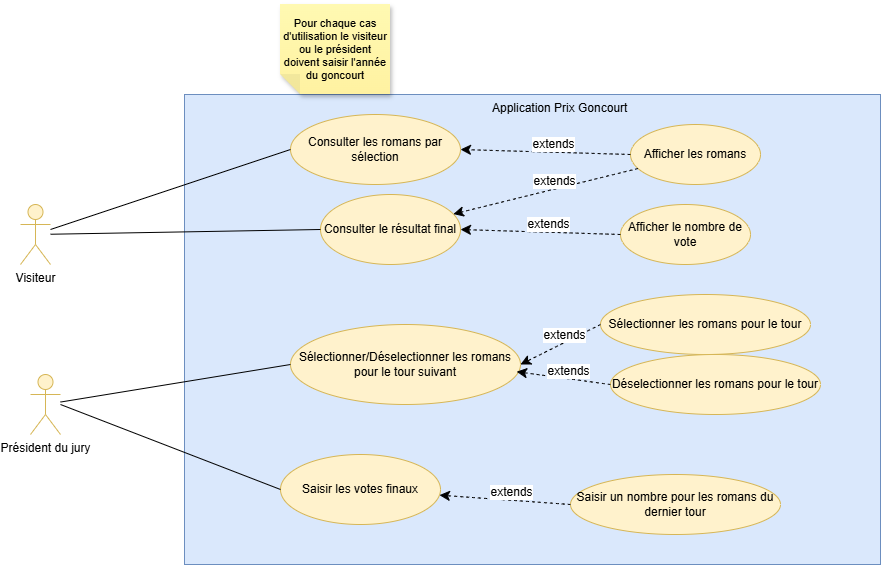

The diagram above was exported from draw.io. Its source (the exported page's mxGraphModel, read from the mxfile embedded in the PNG):
<mxGraphModel dx="1030" dy="640" grid="1" gridSize="10" guides="1" tooltips="1" connect="1" arrows="1" fold="1" page="1" pageScale="1" pageWidth="827" pageHeight="1169" math="0" shadow="0">
  <root>
    <mxCell id="0" />
    <mxCell id="1" parent="0" />
    <mxCell id="iv9CqowBNkCe-GPVkNXA-7" parent="1" style="rounded=0;whiteSpace=wrap;html=1;fillColor=#dae8fc;strokeColor=#6c8ebf;" value="" vertex="1">
      <mxGeometry height="470" width="696" x="294" y="120" as="geometry" />
    </mxCell>
    <mxCell id="iv9CqowBNkCe-GPVkNXA-1" parent="1" style="shape=umlActor;verticalLabelPosition=bottom;verticalAlign=top;html=1;fillColor=#fff2cc;strokeColor=#d6b656;" value="Visiteur" vertex="1">
      <mxGeometry height="60" width="30" x="130" y="230" as="geometry" />
    </mxCell>
    <mxCell id="iv9CqowBNkCe-GPVkNXA-2" parent="1" style="shape=umlActor;verticalLabelPosition=bottom;verticalAlign=top;html=1;fillColor=#fff2cc;strokeColor=#d6b656;" value="Président du jury" vertex="1">
      <mxGeometry height="60" width="30" x="140" y="400" as="geometry" />
    </mxCell>
    <mxCell id="iv9CqowBNkCe-GPVkNXA-4" parent="1" style="ellipse;whiteSpace=wrap;html=1;fillColor=#fff2cc;strokeColor=#d6b656;" value="Consulter les romans par sélection" vertex="1">
      <mxGeometry height="70" width="170" x="400" y="140" as="geometry" />
    </mxCell>
    <mxCell id="iv9CqowBNkCe-GPVkNXA-5" parent="1" style="ellipse;whiteSpace=wrap;html=1;fillColor=#fff2cc;strokeColor=#d6b656;" value="Sélectionner/Déselectionner les romans pour le tour suivant" vertex="1">
      <mxGeometry height="80" width="230" x="400" y="350" as="geometry" />
    </mxCell>
    <mxCell id="iv9CqowBNkCe-GPVkNXA-6" parent="1" style="ellipse;whiteSpace=wrap;html=1;fillColor=#fff2cc;strokeColor=#d6b656;" value="Saisir les votes finaux" vertex="1">
      <mxGeometry height="70" width="160" x="390" y="480" as="geometry" />
    </mxCell>
    <mxCell id="iv9CqowBNkCe-GPVkNXA-9" edge="1" parent="1" source="iv9CqowBNkCe-GPVkNXA-1" style="endArrow=none;html=1;rounded=0;entryX=0;entryY=0.5;entryDx=0;entryDy=0;" target="iv9CqowBNkCe-GPVkNXA-4" value="">
      <mxGeometry height="50" relative="1" width="50" as="geometry">
        <mxPoint x="170" y="280" as="sourcePoint" />
        <mxPoint x="430" y="380" as="targetPoint" />
      </mxGeometry>
    </mxCell>
    <mxCell id="iv9CqowBNkCe-GPVkNXA-10" edge="1" parent="1" source="iv9CqowBNkCe-GPVkNXA-2" style="endArrow=none;html=1;rounded=0;entryX=0;entryY=0.5;entryDx=0;entryDy=0;" target="iv9CqowBNkCe-GPVkNXA-5" value="">
      <mxGeometry height="50" relative="1" width="50" as="geometry">
        <mxPoint x="380" y="430" as="sourcePoint" />
        <mxPoint x="430" y="380" as="targetPoint" />
      </mxGeometry>
    </mxCell>
    <mxCell id="iv9CqowBNkCe-GPVkNXA-12" edge="1" parent="1" style="endArrow=none;html=1;rounded=0;entryX=0;entryY=0.5;entryDx=0;entryDy=0;" target="iv9CqowBNkCe-GPVkNXA-6" value="">
      <mxGeometry height="50" relative="1" width="50" as="geometry">
        <mxPoint x="170" y="430" as="sourcePoint" />
        <mxPoint x="450" y="410" as="targetPoint" />
      </mxGeometry>
    </mxCell>
    <mxCell id="sTeDDzqhYqFQuhk0V7Ec-5" parent="1" style="ellipse;whiteSpace=wrap;html=1;fillColor=#fff2cc;strokeColor=#d6b656;" value="Consulter le résultat final" vertex="1">
      <mxGeometry height="70" width="140" x="430" y="220" as="geometry" />
    </mxCell>
    <mxCell id="sTeDDzqhYqFQuhk0V7Ec-7" edge="1" parent="1" source="iv9CqowBNkCe-GPVkNXA-1" style="endArrow=none;html=1;rounded=0;entryX=0;entryY=0.5;entryDx=0;entryDy=0;" target="sTeDDzqhYqFQuhk0V7Ec-5" value="">
      <mxGeometry height="50" relative="1" width="50" as="geometry">
        <mxPoint x="220" y="320" as="sourcePoint" />
        <mxPoint x="270" y="270" as="targetPoint" />
      </mxGeometry>
    </mxCell>
    <mxCell id="sTeDDzqhYqFQuhk0V7Ec-8" parent="1" style="text;whiteSpace=wrap;html=1;" value="Application Prix Goncourt" vertex="1">
      <mxGeometry height="40" width="150" x="600" y="120" as="geometry" />
    </mxCell>
    <mxCell id="kw_f3q90v_gU4eZa-egC-1" parent="1" style="ellipse;whiteSpace=wrap;html=1;fillColor=#fff2cc;strokeColor=#d6b656;" value="Afficher les romans" vertex="1">
      <mxGeometry height="60" width="130" x="740" y="150" as="geometry" />
    </mxCell>
    <mxCell id="9xwOu4xKt5GxUYybSmRm-1" edge="1" parent="1" source="kw_f3q90v_gU4eZa-egC-1" style="endArrow=classic;html=1;rounded=0;fontSize=12;startSize=8;endSize=8;curved=1;exitX=0;exitY=0.5;exitDx=0;exitDy=0;entryX=1;entryY=0.5;entryDx=0;entryDy=0;dashed=1;" target="iv9CqowBNkCe-GPVkNXA-4" value="">
      <mxGeometry height="50" relative="1" width="50" as="geometry">
        <mxPoint x="500" y="270" as="sourcePoint" />
        <mxPoint x="550" y="220" as="targetPoint" />
      </mxGeometry>
    </mxCell>
    <mxCell id="9xwOu4xKt5GxUYybSmRm-3" connectable="0" parent="9xwOu4xKt5GxUYybSmRm-1" style="edgeLabel;html=1;align=center;verticalAlign=middle;resizable=0;points=[];fontSize=12;" value="extends" vertex="1">
      <mxGeometry relative="1" x="-0.0852" y="1" as="geometry">
        <mxPoint y="-9" as="offset" />
      </mxGeometry>
    </mxCell>
    <mxCell id="9xwOu4xKt5GxUYybSmRm-5" edge="1" parent="1" source="kw_f3q90v_gU4eZa-egC-1" style="endArrow=classic;html=1;rounded=0;fontSize=12;startSize=8;endSize=8;curved=1;dashed=1;" target="sTeDDzqhYqFQuhk0V7Ec-5" value="">
      <mxGeometry height="50" relative="1" width="50" as="geometry">
        <mxPoint x="750" y="215" as="sourcePoint" />
        <mxPoint x="580" y="210" as="targetPoint" />
      </mxGeometry>
    </mxCell>
    <mxCell id="9xwOu4xKt5GxUYybSmRm-6" connectable="0" parent="9xwOu4xKt5GxUYybSmRm-5" style="edgeLabel;html=1;align=center;verticalAlign=middle;resizable=0;points=[];fontSize=12;" value="extends" vertex="1">
      <mxGeometry relative="1" x="-0.0852" y="1" as="geometry">
        <mxPoint y="-9" as="offset" />
      </mxGeometry>
    </mxCell>
    <mxCell id="9xwOu4xKt5GxUYybSmRm-7" parent="1" style="ellipse;whiteSpace=wrap;html=1;fillColor=#fff2cc;strokeColor=#d6b656;" value="Afficher le nombre de vote" vertex="1">
      <mxGeometry height="60" width="130" x="730" y="230" as="geometry" />
    </mxCell>
    <mxCell id="9xwOu4xKt5GxUYybSmRm-8" edge="1" parent="1" source="9xwOu4xKt5GxUYybSmRm-7" style="endArrow=classic;html=1;rounded=0;fontSize=12;startSize=8;endSize=8;curved=1;dashed=1;entryX=1;entryY=0.5;entryDx=0;entryDy=0;exitX=0;exitY=0.5;exitDx=0;exitDy=0;" target="sTeDDzqhYqFQuhk0V7Ec-5" value="">
      <mxGeometry height="50" relative="1" width="50" as="geometry">
        <mxPoint x="885" y="240" as="sourcePoint" />
        <mxPoint x="700" y="286" as="targetPoint" />
      </mxGeometry>
    </mxCell>
    <mxCell id="9xwOu4xKt5GxUYybSmRm-9" connectable="0" parent="9xwOu4xKt5GxUYybSmRm-8" style="edgeLabel;html=1;align=center;verticalAlign=middle;resizable=0;points=[];fontSize=12;" value="extends" vertex="1">
      <mxGeometry relative="1" x="-0.0852" y="1" as="geometry">
        <mxPoint y="-9" as="offset" />
      </mxGeometry>
    </mxCell>
    <mxCell id="9xwOu4xKt5GxUYybSmRm-10" parent="1" style="ellipse;whiteSpace=wrap;html=1;fillColor=#fff2cc;strokeColor=#d6b656;" value="Sélectionner les romans pour le tour" vertex="1">
      <mxGeometry height="60" width="210" x="710" y="320" as="geometry" />
    </mxCell>
    <mxCell id="9xwOu4xKt5GxUYybSmRm-11" parent="1" style="ellipse;whiteSpace=wrap;html=1;fillColor=#fff2cc;strokeColor=#d6b656;" value="Déselectionner les romans pour le tour" vertex="1">
      <mxGeometry height="60" width="210" x="720" y="380" as="geometry" />
    </mxCell>
    <mxCell id="9xwOu4xKt5GxUYybSmRm-12" edge="1" parent="1" source="9xwOu4xKt5GxUYybSmRm-11" style="endArrow=classic;html=1;rounded=0;fontSize=12;startSize=8;endSize=8;curved=1;dashed=1;entryX=0.983;entryY=0.59;entryDx=0;entryDy=0;exitX=0;exitY=0.5;exitDx=0;exitDy=0;entryPerimeter=0;" target="iv9CqowBNkCe-GPVkNXA-5" value="">
      <mxGeometry height="50" relative="1" width="50" as="geometry">
        <mxPoint x="800" y="325" as="sourcePoint" />
        <mxPoint x="640" y="320" as="targetPoint" />
      </mxGeometry>
    </mxCell>
    <mxCell id="9xwOu4xKt5GxUYybSmRm-13" connectable="0" parent="9xwOu4xKt5GxUYybSmRm-12" style="edgeLabel;html=1;align=center;verticalAlign=middle;resizable=0;points=[];fontSize=12;" value="extends" vertex="1">
      <mxGeometry relative="1" x="-0.0852" y="1" as="geometry">
        <mxPoint y="-9" as="offset" />
      </mxGeometry>
    </mxCell>
    <mxCell id="9xwOu4xKt5GxUYybSmRm-14" edge="1" parent="1" source="9xwOu4xKt5GxUYybSmRm-10" style="endArrow=classic;html=1;rounded=0;fontSize=12;startSize=8;endSize=8;curved=1;dashed=1;entryX=1;entryY=0.5;entryDx=0;entryDy=0;exitX=0;exitY=0.5;exitDx=0;exitDy=0;" target="iv9CqowBNkCe-GPVkNXA-5" value="">
      <mxGeometry height="50" relative="1" width="50" as="geometry">
        <mxPoint x="724" y="403" as="sourcePoint" />
        <mxPoint x="630" y="390" as="targetPoint" />
      </mxGeometry>
    </mxCell>
    <mxCell id="9xwOu4xKt5GxUYybSmRm-15" connectable="0" parent="9xwOu4xKt5GxUYybSmRm-14" style="edgeLabel;html=1;align=center;verticalAlign=middle;resizable=0;points=[];fontSize=12;" value="extends" vertex="1">
      <mxGeometry relative="1" x="-0.0852" y="1" as="geometry">
        <mxPoint y="-9" as="offset" />
      </mxGeometry>
    </mxCell>
    <mxCell id="9xwOu4xKt5GxUYybSmRm-16" parent="1" style="ellipse;whiteSpace=wrap;html=1;fillColor=#fff2cc;strokeColor=#d6b656;" value="Saisir un nombre pour les romans du dernier tour" vertex="1">
      <mxGeometry height="60" width="210" x="680" y="500" as="geometry" />
    </mxCell>
    <mxCell id="9xwOu4xKt5GxUYybSmRm-17" edge="1" parent="1" source="9xwOu4xKt5GxUYybSmRm-16" style="endArrow=classic;html=1;rounded=0;fontSize=12;startSize=8;endSize=8;curved=1;dashed=1;exitX=0;exitY=0.5;exitDx=0;exitDy=0;" target="iv9CqowBNkCe-GPVkNXA-6" value="">
      <mxGeometry height="50" relative="1" width="50" as="geometry">
        <mxPoint x="734" y="463" as="sourcePoint" />
        <mxPoint x="640" y="450" as="targetPoint" />
      </mxGeometry>
    </mxCell>
    <mxCell id="9xwOu4xKt5GxUYybSmRm-18" connectable="0" parent="9xwOu4xKt5GxUYybSmRm-17" style="edgeLabel;html=1;align=center;verticalAlign=middle;resizable=0;points=[];fontSize=12;" value="extends" vertex="1">
      <mxGeometry relative="1" x="-0.0852" y="1" as="geometry">
        <mxPoint y="-9" as="offset" />
      </mxGeometry>
    </mxCell>
    <mxCell id="9xwOu4xKt5GxUYybSmRm-19" parent="1" style="shape=note;whiteSpace=wrap;html=1;backgroundOutline=1;autosizeText=1;fontColor=#000000;darkOpacity=0.05;fillColor=#FFF9B2;strokeColor=none;fillStyle=solid;fontSize=11;direction=west;gradientDirection=north;gradientColor=#FFF2A1;shadow=1;size=20;pointerEvents=1;" value="Pour chaque cas d'utilisation le visiteur ou le président doivent saisir l'année du goncourt" vertex="1">
      <mxGeometry height="90" width="110" x="390" y="30" as="geometry" />
    </mxCell>
  </root>
</mxGraphModel>